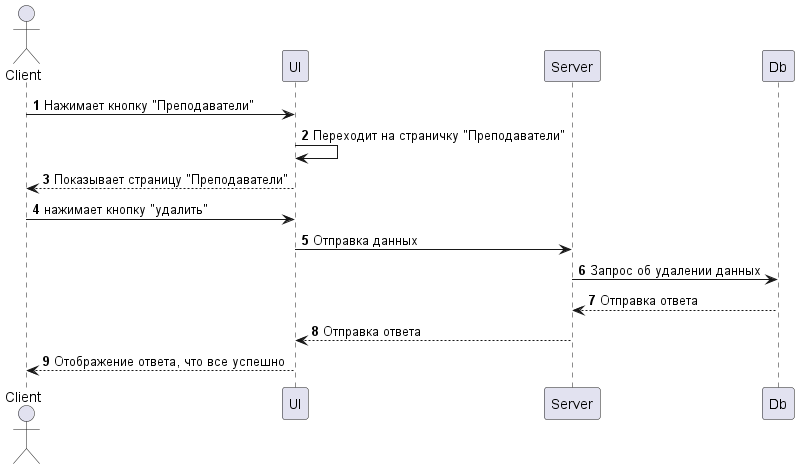

The diagram above was rendered by PlantUML. Its source (embedded in the PNG):
@startuml Удаление преподавателя
    autonumber

    actor Client
    
    participant UI
    participant Server
    participant Db

    Client -> UI: Нажимает кнопку "Преподаватели"
    UI -> UI: Переходит на страничку "Преподаватели"
    Client <-- UI: Показывает страницу "Преподаватели"

    Client -> UI: нажимает кнопку "удалить"
    UI -> Server: Отправка данных
    Server -> Db: Запрос об удалении данных 
    Server <-- Db: Отправка ответа 
    UI <-- Server: Отправка ответа
    Client <-- UI: Отображение ответа, что все успешно

@enduml